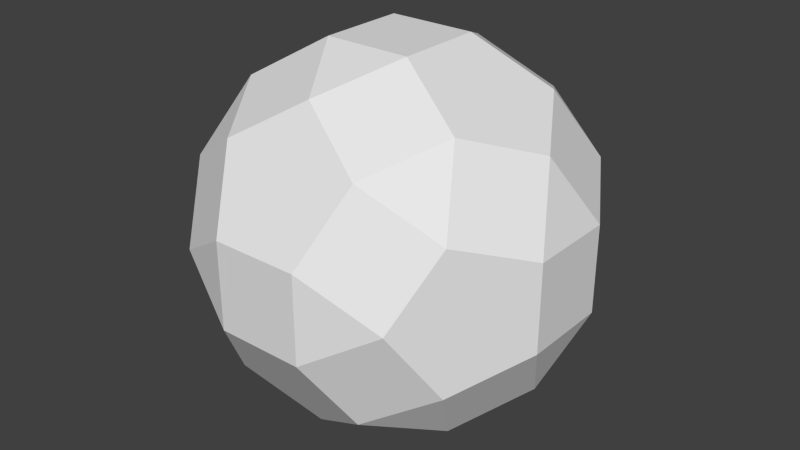 # Source: Gem_01.blend  (saved by Blender 2.69.0; exported with 4.5.12 LTS)
import bpy
from mathutils import Matrix  # noqa: F401  (used for matrix-valued properties, if any)

bpy.ops.wm.read_factory_settings(use_empty=True)
scene = bpy.context.scene
scene.name = 'Scene'

# ---- collections
col_collection_1 = bpy.data.collections.new('Collection 1'); scene.collection.children.link(col_collection_1)

# ---- world
world_world = bpy.data.worlds.new('World'); scene.world = world_world
world_world.color = (0.05088, 0.05088, 0.05088)
world_world.use_sun_shadow = False
world_world.sun_shadow_jitter_overblur = 0.0
world_world.cycles.sampling_method = 'MANUAL'
world_world.cycles.sample_map_resolution = 256

# ---- meshes
me_solid_001 = bpy.data.meshes.new('Solid.001')
me_solid_001.from_pydata([(-0.6228, -0.5038, -0.3114), (-0.8152, -0.1924, -0.1925), (-0.8152, -0.1924, 0.1925), (-0.6228, -0.5038, 0.3114), (-0.5038, -0.6963, 0.0), (0.6228, -0.5038, -0.3114), (0.5038, -0.6963, 0.0), (0.6228, -0.5038, 0.3114), (0.8152, -0.1924, 0.1925), (0.8152, -0.1924, -0.1925), (-0.6228, 0.5038, -0.3114), (-0.5038, 0.6963, 0.0), (-0.6228, 0.5038, 0.3114), (-0.8152, 0.1924, 0.1925), (-0.8152, 0.1924, -0.1925), (0.6228, 0.5038, -0.3114), (0.8152, 0.1924, -0.1925), (0.8152, 0.1924, 0.1925), (0.6228, 0.5038, 0.3114), (0.5038, 0.6963, 0.0), (-0.5038, -0.3114, -0.6228), (-0.1924, -0.1925, -0.8152), (-0.1924, 0.1925, -0.8152), (-0.5038, 0.3114, -0.6228), (-0.6963, 0.0, -0.5038), (-0.5038, -0.3114, 0.6228), (-0.6963, 0.0, 0.5038), (-0.5038, 0.3114, 0.6228), (-0.1924, 0.1925, 0.8152), (-0.1924, -0.1925, 0.8152), (0.5038, -0.3114, -0.6228), (0.6963, 0.0, -0.5038), (0.5038, 0.3114, -0.6228), (0.1924, 0.1925, -0.8152), (0.1924, -0.1925, -0.8152), (0.5038, -0.3114, 0.6228), (0.1924, -0.1925, 0.8152), (0.1924, 0.1925, 0.8152), (0.5038, 0.3114, 0.6228), (0.6963, 0.0, 0.5038), (-0.3114, -0.6228, -0.5038), (-0.1925, -0.8152, -0.1924), (0.1925, -0.8152, -0.1924), (0.3114, -0.6228, -0.5038), (0.0, -0.5038, -0.6963), (-0.3114, 0.6228, -0.5038), (0.0, 0.5038, -0.6963), (0.3114, 0.6228, -0.5038), (0.1925, 0.8152, -0.1924), (-0.1925, 0.8152, -0.1924), (-0.3114, -0.6228, 0.5038), (0.0, -0.5038, 0.6963), (0.3114, -0.6228, 0.5038), (0.1925, -0.8152, 0.1924), (-0.1925, -0.8152, 0.1924), (-0.3114, 0.6228, 0.5038), (-0.1925, 0.8152, 0.1924), (0.1925, 0.8152, 0.1924), (0.3114, 0.6228, 0.5038), (0.0, 0.5038, 0.6963)], [], [(1, 0, 4, 2), (2, 4, 3), (6, 5, 9, 7), (7, 9, 8), (11, 10, 14, 12), (12, 14, 13), (16, 15, 19, 17), (17, 19, 18), (21, 20, 24, 22), (22, 24, 23), (26, 25, 29, 27), (27, 29, 28), (31, 30, 34, 32), (32, 34, 33), (36, 35, 39, 37), (37, 39, 38), (41, 40, 44, 42), (42, 44, 43), (46, 45, 49, 47), (47, 49, 48), (51, 50, 54, 52), (52, 54, 53), (56, 55, 59, 57), (57, 59, 58), (14, 1, 2, 13), (17, 8, 9, 16), (24, 14, 10, 23), (20, 0, 1, 24), (26, 2, 3, 25), (27, 12, 13, 26), (31, 9, 5, 30), (32, 15, 16, 31), (34, 21, 22, 33), (37, 28, 29, 36), (39, 17, 18, 38), (35, 7, 8, 39), (41, 4, 0, 40), (43, 5, 6, 42), (44, 34, 30, 43), (40, 20, 21, 44), (46, 22, 23, 45), (47, 32, 33, 46), (48, 19, 15, 47), (45, 10, 11, 49), (51, 29, 25, 50), (52, 35, 36, 51), (53, 6, 7, 52), (54, 41, 42, 53), (50, 3, 4, 54), (56, 11, 12, 55), (57, 48, 49, 56), (58, 18, 19, 57), (59, 37, 38, 58), (55, 27, 28, 59), (0, 20, 40), (3, 50, 25), (10, 45, 23), (12, 27, 55), (5, 43, 30), (7, 35, 52), (15, 32, 47), (18, 58, 38), (4, 41, 54), (6, 53, 42), (11, 56, 49), (19, 48, 57), (24, 1, 14), (26, 13, 2), (31, 16, 9), (39, 8, 17), (44, 21, 34), (46, 33, 22), (51, 36, 29), (59, 28, 37)])
me_solid_001.use_remesh_preserve_volume = False
me_solid_001.use_remesh_preserve_attributes = False
me_solid_001.use_mirror_vertex_groups = False
me_solid_001.update()

# ---- objects
ob_solid_001 = bpy.data.objects.new('Solid.001', me_solid_001)

# ---- transforms, parenting, visibility, modifiers, constraints
ob_solid_001.location = (0.0, 0.0, 0.0)
ob_solid_001.lineart.crease_threshold = 0.0

# ---- collection membership
col_collection_1.objects.link(ob_solid_001)

# ---- scene / render settings (as saved in the file)
scene.frame_start = 1; scene.frame_end = 250; scene.frame_set(1)
scene.render.engine = 'BLENDER_EEVEE_NEXT'
scene.render.image_settings.compression = 90
scene.render.resolution_percentage = 50
scene.render.dither_intensity = 0.0
scene.cycles.use_denoising = False
scene.cycles.samples = 10
scene.cycles.sampling_pattern = 'TABULATED_SOBOL'
scene.cycles.light_sampling_threshold = 0.0
scene.cycles.use_adaptive_sampling = False
scene.cycles.use_light_tree = False
scene.cycles.blur_glossy = 0.0
scene.cycles.volume_bounces = 1
scene.cycles.pixel_filter_type = 'GAUSSIAN'
scene.cycles.sample_clamp_indirect = 0.0
scene.view_settings.view_transform = 'Standard'
bpy.context.view_layer.update()

# ---- added for rendering (the .blend has no active camera and no usable light): camera, sun
cam_auto = bpy.data.cameras.new('AutoCamera')
cam_auto.lens = 50.0
cam_auto.sensor_width = 36.0
cam_auto.clip_end = 1000.0
ob_auto_camera = bpy.data.objects.new('AutoCamera', cam_auto)
scene.collection.objects.link(ob_auto_camera)
ob_auto_camera.location = (2.6129, -3.13548, 2.09032)
ob_auto_camera.rotation_euler = (1.09748, -7.21219e-08, 0.694738)
scene.camera = ob_auto_camera
light_auto_sun = bpy.data.lights.new('AutoSun', 'SUN')
light_auto_sun.energy = 3.0
light_auto_sun.angle = 0.0523599
ob_auto_sun = bpy.data.objects.new('AutoSun', light_auto_sun)
scene.collection.objects.link(ob_auto_sun)
ob_auto_sun.rotation_euler = (0.872665, 0.174533, 0.523599)
bpy.context.view_layer.update()
